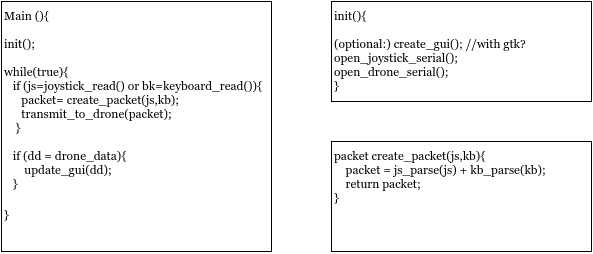

The diagram above was exported from draw.io. Its source (the exported page's mxGraphModel, read from the mxfile embedded in the PNG):
<mxGraphModel dx="271" dy="417" grid="1" gridSize="10" guides="1" tooltips="1" connect="1" arrows="1" fold="1" page="1" pageScale="1" pageWidth="826" pageHeight="1169" background="#ffffff" math="0" shadow="0">
  <root>
    <mxCell id="0" />
    <mxCell id="1" parent="0" />
    <mxCell id="5" value="&lt;div&gt;&lt;font style=&quot;font-size: 12px&quot;&gt;Main (){&lt;/font&gt;&lt;/div&gt;&lt;div&gt;&lt;font style=&quot;font-size: 12px&quot;&gt;&lt;br&gt;&lt;/font&gt;&lt;/div&gt;&lt;div&gt;&lt;font style=&quot;font-size: 12px&quot;&gt;init();&lt;/font&gt;&lt;/div&gt;&lt;div&gt;&lt;font style=&quot;font-size: 12px&quot;&gt;&lt;br&gt;&lt;/font&gt;&lt;/div&gt;&lt;div&gt;&lt;font style=&quot;font-size: 12px&quot;&gt;while(true){&lt;/font&gt;&lt;/div&gt;&lt;div&gt;&lt;font style=&quot;font-size: 12px&quot;&gt;&amp;nbsp; &amp;nbsp;if (js=joystick_read() or bk=keyboard_read()){&lt;/font&gt;&lt;/div&gt;&lt;div&gt;&lt;font style=&quot;font-size: 12px&quot;&gt;&amp;nbsp; &amp;nbsp; &amp;nbsp; packet= create_packet(js,kb);&lt;/font&gt;&lt;/div&gt;&lt;div&gt;&lt;font style=&quot;font-size: 12px&quot;&gt;&amp;nbsp; &amp;nbsp; &amp;nbsp; transmit_to_drone(packet);&lt;span style=&quot;line-height: 1.2&quot;&gt;&amp;nbsp;&lt;/span&gt;&lt;/font&gt;&lt;/div&gt;&lt;div&gt;&lt;font style=&quot;font-size: 12px&quot;&gt;&amp;nbsp; &amp;nbsp; }&lt;/font&gt;&lt;/div&gt;&lt;div&gt;&lt;font style=&quot;font-size: 12px&quot;&gt;&lt;br&gt;&lt;/font&gt;&lt;/div&gt;&lt;div&gt;&lt;font style=&quot;font-size: 12px&quot;&gt;&amp;nbsp; &amp;nbsp;if (dd = drone_data){&lt;/font&gt;&lt;/div&gt;&lt;div&gt;&lt;font style=&quot;font-size: 12px&quot;&gt;&amp;nbsp; &amp;nbsp; &amp;nbsp; &amp;nbsp;update_gui(dd);&lt;/font&gt;&lt;/div&gt;&lt;div&gt;&lt;font style=&quot;font-size: 12px&quot;&gt;&amp;nbsp; &amp;nbsp;}&lt;/font&gt;&lt;/div&gt;&lt;div&gt;&lt;font style=&quot;font-size: 12px&quot;&gt;&lt;br&gt;&lt;/font&gt;&lt;/div&gt;&lt;div&gt;&lt;font style=&quot;font-size: 12px&quot;&gt;&lt;span style=&quot;line-height: 21.6px&quot;&gt;}&lt;/span&gt;&lt;/font&gt;&lt;/div&gt;&lt;div&gt;&lt;font style=&quot;font-size: 12px&quot;&gt;&amp;nbsp; &amp;nbsp; &amp;nbsp; &amp;nbsp;&amp;nbsp;&lt;/font&gt;&lt;/div&gt;&lt;div&gt;&lt;br&gt;&lt;/div&gt;" style="whiteSpace=wrap;html=1;fontFamily=Georgia;fontSize=12;align=left;verticalAlign=top;" parent="1" vertex="1">
      <mxGeometry x="110" y="60" width="270" height="250" as="geometry" />
    </mxCell>
    <mxCell id="6" value="&lt;div&gt;init(){&lt;/div&gt;&lt;div&gt;&lt;br&gt;&lt;/div&gt;&lt;div&gt;(optional:) create_gui(); //with gtk?&lt;/div&gt;&lt;div&gt;open_joystick_serial();&lt;/div&gt;&lt;div&gt;open_drone_serial();&lt;/div&gt;&lt;div&gt;}&lt;/div&gt;" style="whiteSpace=wrap;html=1;fontFamily=Georgia;fontSize=12;align=left;verticalAlign=top;" parent="1" vertex="1">
      <mxGeometry x="440" y="60" width="260" height="100" as="geometry" />
    </mxCell>
    <mxCell id="7" value="packet create_packet(js,kb){&lt;div&gt;&amp;nbsp; &amp;nbsp; packet = js_parse(js) + kb_parse(kb);&lt;/div&gt;&lt;div&gt;&amp;nbsp; &amp;nbsp; return packet;&lt;/div&gt;&lt;div&gt;}&lt;/div&gt;" style="whiteSpace=wrap;html=1;fontFamily=Georgia;fontSize=12;align=left;verticalAlign=top;" parent="1" vertex="1">
      <mxGeometry x="440" y="200" width="260" height="110" as="geometry" />
    </mxCell>
  </root>
</mxGraphModel>